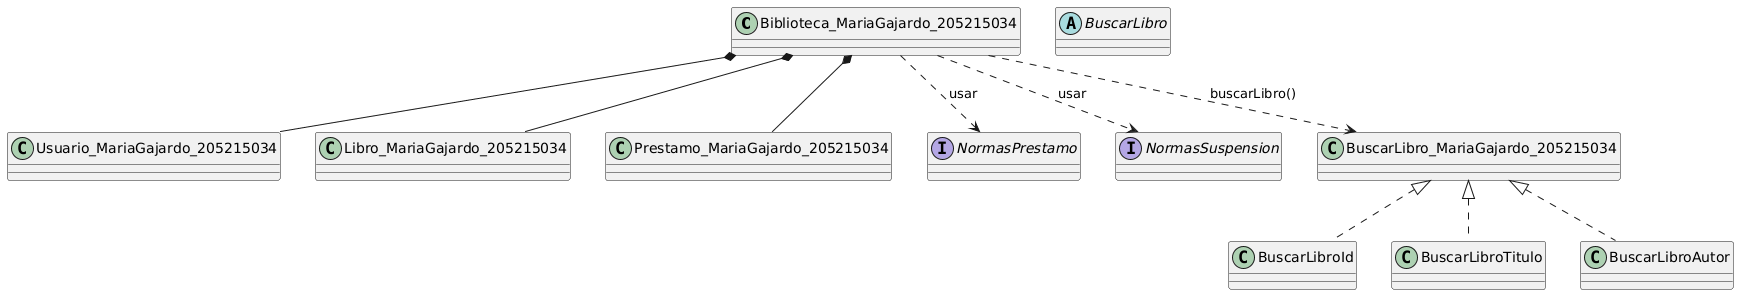

The diagram above was rendered by PlantUML. Its source (embedded in the PNG):
@startuml
skinparam classAttributeIconSize 0

class Biblioteca_MariaGajardo_205215034
class Usuario_MariaGajardo_205215034
class Libro_MariaGajardo_205215034
class Prestamo_MariaGajardo_205215034

interface NormasPrestamo
interface NormasSuspension

abstract class BuscarLibro
class BuscarLibroId
class BuscarLibroTitulo
class BuscarLibroAutor

Biblioteca_MariaGajardo_205215034 *-- Usuario_MariaGajardo_205215034
Biblioteca_MariaGajardo_205215034 *-- Libro_MariaGajardo_205215034
Biblioteca_MariaGajardo_205215034 *-- Prestamo_MariaGajardo_205215034

Biblioteca_MariaGajardo_205215034 ..> NormasPrestamo : usar
Biblioteca_MariaGajardo_205215034 ..> NormasSuspension : usar

Biblioteca_MariaGajardo_205215034 ..> BuscarLibro_MariaGajardo_205215034 : buscarLibro()

BuscarLibro_MariaGajardo_205215034 <|.. BuscarLibroId
BuscarLibro_MariaGajardo_205215034 <|.. BuscarLibroTitulo
BuscarLibro_MariaGajardo_205215034 <|.. BuscarLibroAutor
@enduml